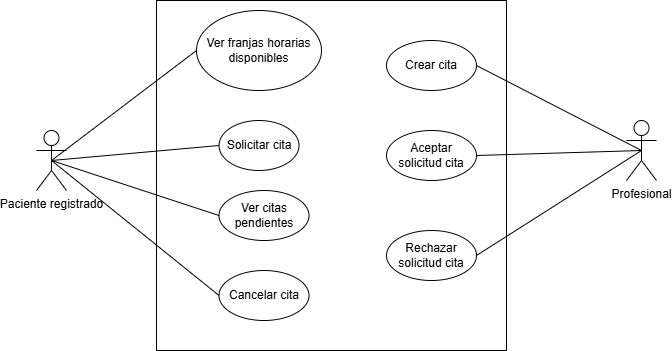

The diagram above was exported from draw.io. Its source (the exported page's mxGraphModel, read from the mxfile embedded in the PNG):
<mxGraphModel dx="1002" dy="565" grid="1" gridSize="10" guides="1" tooltips="1" connect="1" arrows="1" fold="1" page="1" pageScale="1" pageWidth="827" pageHeight="1169" math="0" shadow="0">
  <root>
    <mxCell id="0" />
    <mxCell id="1" parent="0" />
    <mxCell id="RntcWu4p1gOxSGyopx9l-1" value="Paciente registrado" style="shape=umlActor;verticalLabelPosition=bottom;verticalAlign=top;html=1;outlineConnect=0;" parent="1" vertex="1">
      <mxGeometry x="110" y="230" width="30" height="60" as="geometry" />
    </mxCell>
    <mxCell id="RntcWu4p1gOxSGyopx9l-2" value="" style="whiteSpace=wrap;html=1;aspect=fixed;" parent="1" vertex="1">
      <mxGeometry x="230" y="100" width="350" height="350" as="geometry" />
    </mxCell>
    <mxCell id="RntcWu4p1gOxSGyopx9l-3" value="Solicitar cita" style="ellipse;whiteSpace=wrap;html=1;" parent="1" vertex="1">
      <mxGeometry x="292.5" y="220" width="80" height="50" as="geometry" />
    </mxCell>
    <mxCell id="RntcWu4p1gOxSGyopx9l-4" value="Ver franjas horarias disponibles" style="ellipse;whiteSpace=wrap;html=1;" parent="1" vertex="1">
      <mxGeometry x="270" y="110" width="125" height="80" as="geometry" />
    </mxCell>
    <mxCell id="RntcWu4p1gOxSGyopx9l-5" value="" style="endArrow=none;html=1;rounded=0;entryX=0;entryY=0.5;entryDx=0;entryDy=0;exitX=0.5;exitY=0.5;exitDx=0;exitDy=0;exitPerimeter=0;" parent="1" source="RntcWu4p1gOxSGyopx9l-1" target="RntcWu4p1gOxSGyopx9l-4" edge="1">
      <mxGeometry width="50" height="50" relative="1" as="geometry">
        <mxPoint x="80" y="420" as="sourcePoint" />
        <mxPoint x="130" y="370" as="targetPoint" />
      </mxGeometry>
    </mxCell>
    <mxCell id="RntcWu4p1gOxSGyopx9l-6" value="" style="endArrow=none;html=1;rounded=0;entryX=0;entryY=0.5;entryDx=0;entryDy=0;exitX=0.5;exitY=0.5;exitDx=0;exitDy=0;exitPerimeter=0;" parent="1" source="RntcWu4p1gOxSGyopx9l-1" target="RntcWu4p1gOxSGyopx9l-3" edge="1">
      <mxGeometry width="50" height="50" relative="1" as="geometry">
        <mxPoint x="135" y="270" as="sourcePoint" />
        <mxPoint x="265" y="165" as="targetPoint" />
      </mxGeometry>
    </mxCell>
    <mxCell id="RntcWu4p1gOxSGyopx9l-12" value="Ver citas pendientes" style="ellipse;whiteSpace=wrap;html=1;" parent="1" vertex="1">
      <mxGeometry x="292.5" y="290" width="90" height="50" as="geometry" />
    </mxCell>
    <mxCell id="RntcWu4p1gOxSGyopx9l-13" value="" style="endArrow=none;html=1;rounded=0;exitX=0.5;exitY=0.5;exitDx=0;exitDy=0;exitPerimeter=0;entryX=0;entryY=0.5;entryDx=0;entryDy=0;" parent="1" source="RntcWu4p1gOxSGyopx9l-1" target="RntcWu4p1gOxSGyopx9l-12" edge="1">
      <mxGeometry width="50" height="50" relative="1" as="geometry">
        <mxPoint x="135" y="270" as="sourcePoint" />
        <mxPoint x="280" y="255" as="targetPoint" />
      </mxGeometry>
    </mxCell>
    <mxCell id="kfscU6FArf2U3KlSWO2y-1" value="Cancelar cita" style="ellipse;whiteSpace=wrap;html=1;" parent="1" vertex="1">
      <mxGeometry x="292.5" y="370" width="90" height="50" as="geometry" />
    </mxCell>
    <mxCell id="kfscU6FArf2U3KlSWO2y-2" value="" style="endArrow=none;html=1;rounded=0;exitX=0.5;exitY=0.5;exitDx=0;exitDy=0;exitPerimeter=0;entryX=0;entryY=0.5;entryDx=0;entryDy=0;" parent="1" source="RntcWu4p1gOxSGyopx9l-1" target="kfscU6FArf2U3KlSWO2y-1" edge="1">
      <mxGeometry width="50" height="50" relative="1" as="geometry">
        <mxPoint x="125" y="350" as="sourcePoint" />
        <mxPoint x="270" y="415" as="targetPoint" />
      </mxGeometry>
    </mxCell>
    <mxCell id="Vsz-r5c66auwAWqOJX6e-1" value="Crear cita" style="ellipse;whiteSpace=wrap;html=1;" vertex="1" parent="1">
      <mxGeometry x="460" y="140" width="90" height="50" as="geometry" />
    </mxCell>
    <mxCell id="Vsz-r5c66auwAWqOJX6e-2" value="Aceptar solicitud cita&lt;span style=&quot;color: rgba(0, 0, 0, 0); font-family: monospace; font-size: 0px; text-align: start; text-wrap-mode: nowrap;&quot;&gt;%3CmxGraphModel%3E%3Croot%3E%3CmxCell%20id%3D%220%22%2F%3E%3CmxCell%20id%3D%221%22%20parent%3D%220%22%2F%3E%3CmxCell%20id%3D%222%22%20value%3D%22Crear%20cita%22%20style%3D%22ellipse%3BwhiteSpace%3Dwrap%3Bhtml%3D1%3B%22%20vertex%3D%221%22%20parent%3D%221%22%3E%3CmxGeometry%20x%3D%22460%22%20y%3D%22140%22%20width%3D%2290%22%20height%3D%2250%22%20as%3D%22geometry%22%2F%3E%3C%2FmxCell%3E%3C%2Froot%3E%3C%2FmxGraphModel%3E&lt;/span&gt;" style="ellipse;whiteSpace=wrap;html=1;" vertex="1" parent="1">
      <mxGeometry x="460" y="230" width="90" height="50" as="geometry" />
    </mxCell>
    <mxCell id="Vsz-r5c66auwAWqOJX6e-3" value="Rechazar solicitud cita&lt;span style=&quot;color: rgba(0, 0, 0, 0); font-family: monospace; font-size: 0px; text-align: start; text-wrap-mode: nowrap;&quot;&gt;%3CmxGraphModel%3E%3Croot%3E%3CmxCell%20id%3D%220%22%2F%3E%3CmxCell%20id%3D%221%22%20parent%3D%220%22%2F%3E%3CmxCell%20id%3D%222%22%20value%3D%22Crear%20cita%22%20style%3D%22ellipse%3BwhiteSpace%3Dwrap%3Bhtml%3D1%3B%22%20vertex%3D%221%22%20parent%3D%221%22%3E%3CmxGeometry%20x%3D%22460%22%20y%3D%22140%22%20width%3D%2290%22%20height%3D%2250%22%20as%3D%22geometry%22%2F%3E%3C%2FmxCell%3E%3C%2Froot%3E%3C%2FmxGraphModel%3E&lt;/span&gt;" style="ellipse;whiteSpace=wrap;html=1;" vertex="1" parent="1">
      <mxGeometry x="460" y="330" width="90" height="50" as="geometry" />
    </mxCell>
    <mxCell id="Vsz-r5c66auwAWqOJX6e-4" value="Profesional" style="shape=umlActor;verticalLabelPosition=bottom;verticalAlign=top;html=1;outlineConnect=0;" vertex="1" parent="1">
      <mxGeometry x="700" y="220" width="30" height="60" as="geometry" />
    </mxCell>
    <mxCell id="Vsz-r5c66auwAWqOJX6e-5" value="" style="endArrow=none;html=1;rounded=0;entryX=0.5;entryY=0.5;entryDx=0;entryDy=0;exitX=1;exitY=0.5;exitDx=0;exitDy=0;entryPerimeter=0;" edge="1" parent="1" source="Vsz-r5c66auwAWqOJX6e-1" target="Vsz-r5c66auwAWqOJX6e-4">
      <mxGeometry width="50" height="50" relative="1" as="geometry">
        <mxPoint x="650" y="172.5" as="sourcePoint" />
        <mxPoint x="818" y="157.5" as="targetPoint" />
      </mxGeometry>
    </mxCell>
    <mxCell id="Vsz-r5c66auwAWqOJX6e-6" value="" style="endArrow=none;html=1;rounded=0;entryX=0.5;entryY=0.5;entryDx=0;entryDy=0;exitX=1;exitY=0.5;exitDx=0;exitDy=0;entryPerimeter=0;" edge="1" parent="1" source="Vsz-r5c66auwAWqOJX6e-2" target="Vsz-r5c66auwAWqOJX6e-4">
      <mxGeometry width="50" height="50" relative="1" as="geometry">
        <mxPoint x="560" y="255" as="sourcePoint" />
        <mxPoint x="725" y="340" as="targetPoint" />
      </mxGeometry>
    </mxCell>
    <mxCell id="Vsz-r5c66auwAWqOJX6e-7" value="" style="endArrow=none;html=1;rounded=0;exitX=1;exitY=0.5;exitDx=0;exitDy=0;entryX=0.5;entryY=0.5;entryDx=0;entryDy=0;entryPerimeter=0;" edge="1" parent="1" source="Vsz-r5c66auwAWqOJX6e-3" target="Vsz-r5c66auwAWqOJX6e-4">
      <mxGeometry width="50" height="50" relative="1" as="geometry">
        <mxPoint x="632.5" y="345" as="sourcePoint" />
        <mxPoint x="797.5" y="340" as="targetPoint" />
      </mxGeometry>
    </mxCell>
  </root>
</mxGraphModel>